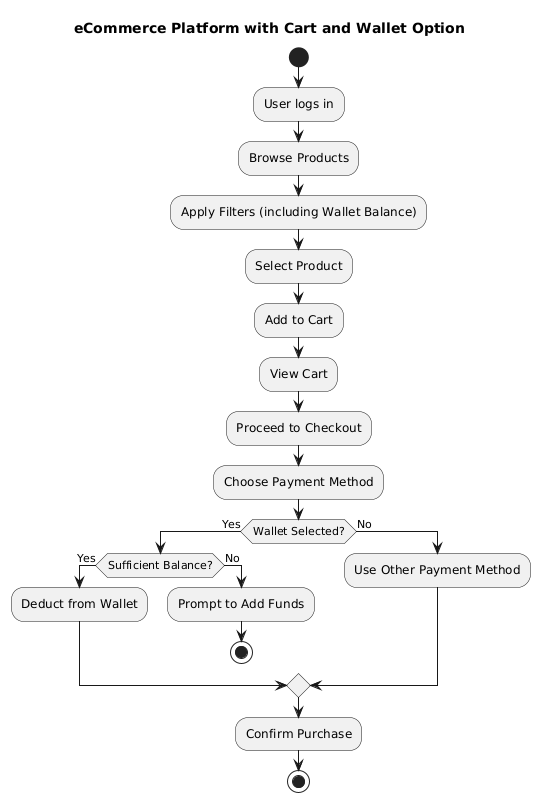

The diagram above was rendered by PlantUML. Its source (embedded in the PNG):
@startuml
title eCommerce Platform with Cart and Wallet Option

start
:User logs in;
:Browse Products;
:Apply Filters (including Wallet Balance);

:Select Product;
:Add to Cart;

:View Cart;
:Proceed to Checkout;

:Choose Payment Method;
if (Wallet Selected?) then (Yes)
    if (Sufficient Balance?) then (Yes)
        :Deduct from Wallet;
    else (No)
        :Prompt to Add Funds;
        stop
    endif
else (No)
    :Use Other Payment Method;
endif

:Confirm Purchase;
stop
@enduml